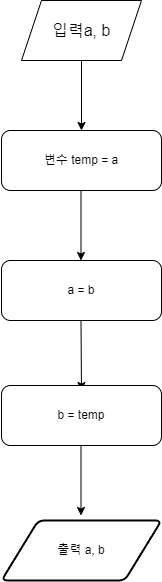

The diagram above was exported from draw.io. Its source (the exported page's mxGraphModel, read from the mxfile embedded in the PNG):
<mxGraphModel dx="1434" dy="780" grid="1" gridSize="10" guides="1" tooltips="1" connect="1" arrows="1" fold="1" page="1" pageScale="1" pageWidth="827" pageHeight="1169" math="0" shadow="0">
  <root>
    <mxCell id="0" />
    <mxCell id="1" parent="0" />
    <mxCell id="VZ5kfjW8Qh_LRS7SkJIq-2" value="변수 temp = a" style="rounded=1;whiteSpace=wrap;html=1;" vertex="1" parent="1">
      <mxGeometry x="340" y="270" width="160" height="60" as="geometry" />
    </mxCell>
    <mxCell id="VZ5kfjW8Qh_LRS7SkJIq-3" value="a = b" style="rounded=1;whiteSpace=wrap;html=1;" vertex="1" parent="1">
      <mxGeometry x="340" y="400" width="160" height="60" as="geometry" />
    </mxCell>
    <mxCell id="VZ5kfjW8Qh_LRS7SkJIq-4" value="입력a, b" style="shape=parallelogram;perimeter=parallelogramPerimeter;whiteSpace=wrap;html=1;fixedSize=1;fontSize=16;" vertex="1" parent="1">
      <mxGeometry x="360" y="140" width="120" height="60" as="geometry" />
    </mxCell>
    <mxCell id="VZ5kfjW8Qh_LRS7SkJIq-5" value="" style="endArrow=classic;html=1;rounded=0;exitX=0.5;exitY=1;exitDx=0;exitDy=0;entryX=0.5;entryY=0;entryDx=0;entryDy=0;" edge="1" parent="1" source="VZ5kfjW8Qh_LRS7SkJIq-4" target="VZ5kfjW8Qh_LRS7SkJIq-2">
      <mxGeometry width="50" height="50" relative="1" as="geometry">
        <mxPoint x="390" y="260" as="sourcePoint" />
        <mxPoint x="460" y="260" as="targetPoint" />
      </mxGeometry>
    </mxCell>
    <mxCell id="VZ5kfjW8Qh_LRS7SkJIq-6" value="" style="endArrow=classic;html=1;rounded=0;exitX=0.5;exitY=1;exitDx=0;exitDy=0;entryX=0.5;entryY=0;entryDx=0;entryDy=0;" edge="1" parent="1">
      <mxGeometry width="50" height="50" relative="1" as="geometry">
        <mxPoint x="419.5" y="330" as="sourcePoint" />
        <mxPoint x="419.5" y="400" as="targetPoint" />
      </mxGeometry>
    </mxCell>
    <mxCell id="VZ5kfjW8Qh_LRS7SkJIq-8" value="" style="endArrow=classic;html=1;rounded=0;exitX=0.5;exitY=1;exitDx=0;exitDy=0;entryX=0.5;entryY=0;entryDx=0;entryDy=0;" edge="1" parent="1">
      <mxGeometry width="50" height="50" relative="1" as="geometry">
        <mxPoint x="419.5" y="460" as="sourcePoint" />
        <mxPoint x="419.5" y="530" as="targetPoint" />
        <Array as="points">
          <mxPoint x="420" y="530" />
        </Array>
      </mxGeometry>
    </mxCell>
    <mxCell id="VZ5kfjW8Qh_LRS7SkJIq-9" value="b = temp" style="rounded=1;whiteSpace=wrap;html=1;" vertex="1" parent="1">
      <mxGeometry x="340" y="525" width="160" height="60" as="geometry" />
    </mxCell>
    <mxCell id="VZ5kfjW8Qh_LRS7SkJIq-10" value="" style="endArrow=classic;html=1;rounded=0;exitX=0.5;exitY=1;exitDx=0;exitDy=0;entryX=0.5;entryY=0;entryDx=0;entryDy=0;" edge="1" parent="1">
      <mxGeometry width="50" height="50" relative="1" as="geometry">
        <mxPoint x="419.5" y="585" as="sourcePoint" />
        <mxPoint x="419.5" y="655" as="targetPoint" />
      </mxGeometry>
    </mxCell>
    <mxCell id="VZ5kfjW8Qh_LRS7SkJIq-12" value="출력 a, b" style="shape=parallelogram;html=1;strokeWidth=2;perimeter=parallelogramPerimeter;whiteSpace=wrap;rounded=1;arcSize=12;size=0.23;" vertex="1" parent="1">
      <mxGeometry x="340" y="660" width="160" height="60" as="geometry" />
    </mxCell>
  </root>
</mxGraphModel>